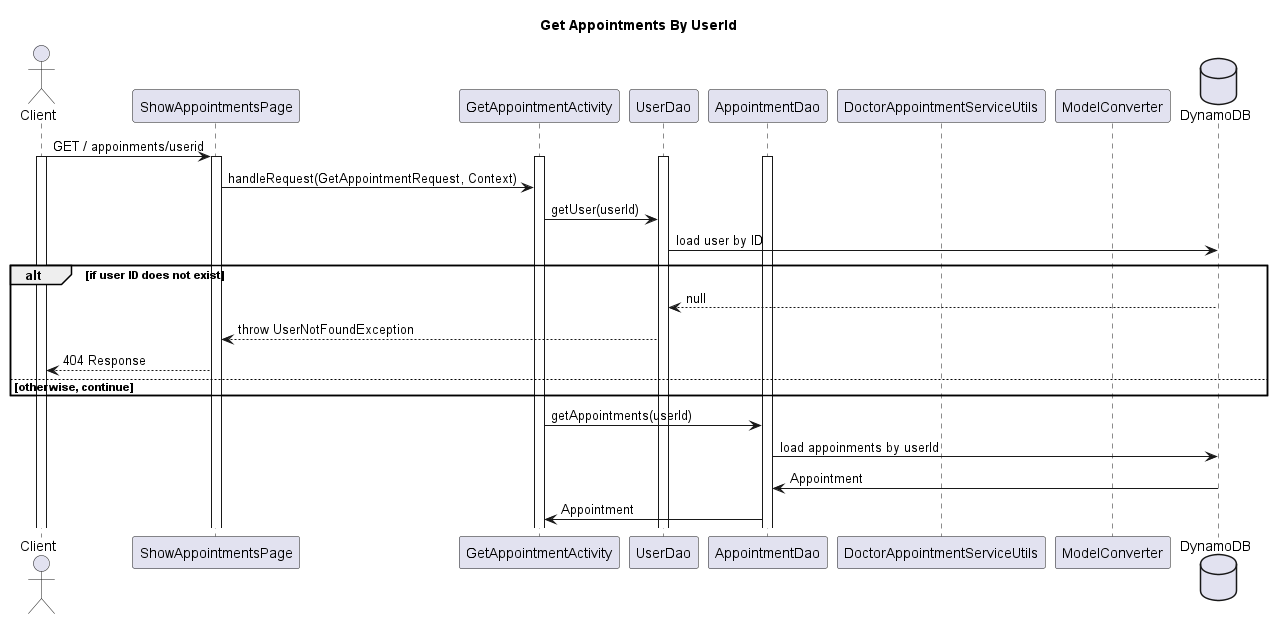

The diagram above was rendered by PlantUML. Its source (embedded in the PNG):
@startuml
title Get Appointments By UserId

actor Client
participant ShowAppointmentsPage
participant GetAppointmentActivity
participant UserDao
participant AppointmentDao
participant DoctorAppointmentServiceUtils
participant ModelConverter
database DynamoDB

Client -> ShowAppointmentsPage : GET / appoinments/userid
activate Client
activate ShowAppointmentsPage
activate GetAppointmentActivity
activate AppointmentDao
activate UserDao
ShowAppointmentsPage -> GetAppointmentActivity :  handleRequest(GetAppointmentRequest, Context)
GetAppointmentActivity -> UserDao : getUser(userId)
UserDao -> DynamoDB : load user by ID
alt if user ID does not exist
    UserDao <-- DynamoDB : null
    ShowAppointmentsPage <-- UserDao : throw UserNotFoundException
    Client <-- ShowAppointmentsPage : 404 Response
else otherwise, continue
end
GetAppointmentActivity -> AppointmentDao : getAppointments(userId)
AppointmentDao -> DynamoDB : load appoinments by userId
AppointmentDao <- DynamoDB : Appointment
GetAppointmentActivity <- AppointmentDao : Appointment



@enduml